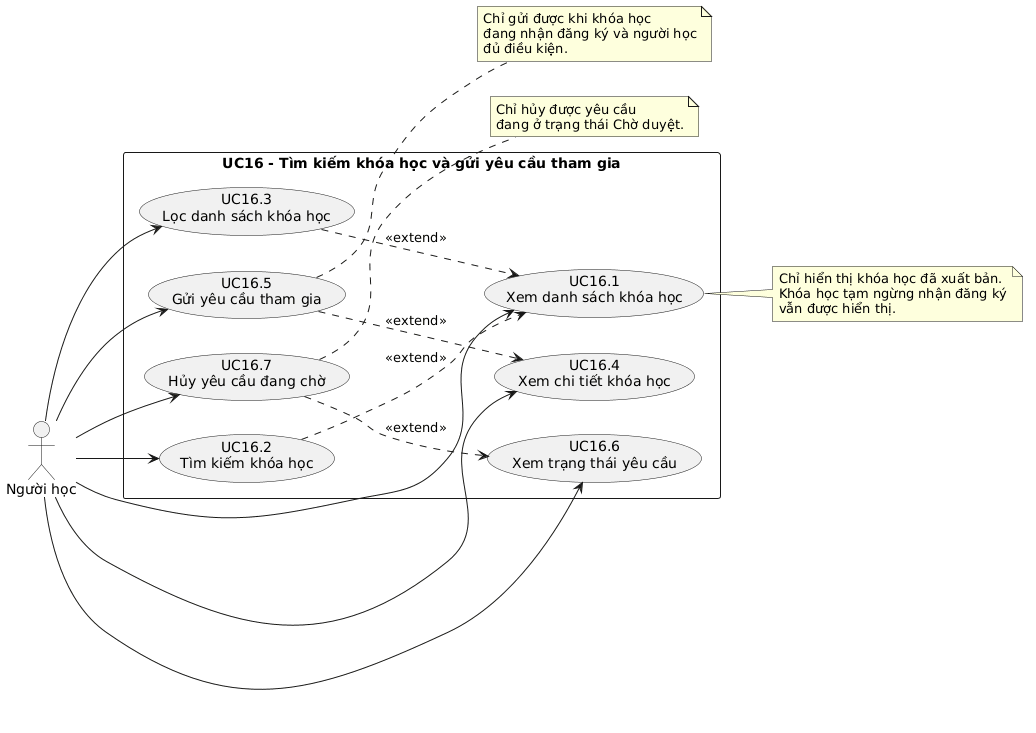

The diagram above was rendered by PlantUML. Its source (embedded in the PNG):
@startuml
left to right direction
skinparam packageStyle rectangle

actor "Người học" as Learner

rectangle "UC16 - Tìm kiếm khóa học và gửi yêu cầu tham gia" {
  usecase "UC16.1\nXem danh sách khóa học" as UC161
  usecase "UC16.2\nTìm kiếm khóa học" as UC162
  usecase "UC16.3\nLọc danh sách khóa học" as UC163
  usecase "UC16.4\nXem chi tiết khóa học" as UC164
  usecase "UC16.5\nGửi yêu cầu tham gia" as UC165
  usecase "UC16.6\nXem trạng thái yêu cầu" as UC166
  usecase "UC16.7\nHủy yêu cầu đang chờ" as UC167
}

Learner --> UC161
Learner --> UC162
Learner --> UC163
Learner --> UC164
Learner --> UC165
Learner --> UC166
Learner --> UC167

UC162 ..> UC161 : <<extend>>
UC163 ..> UC161 : <<extend>>
UC165 ..> UC164 : <<extend>>
UC167 ..> UC166 : <<extend>>

note right of UC161
Chỉ hiển thị khóa học đã xuất bản.
Khóa học tạm ngừng nhận đăng ký
vẫn được hiển thị.
end note

note right of UC165
Chỉ gửi được khi khóa học
đang nhận đăng ký và người học
đủ điều kiện.
end note

note right of UC167
Chỉ hủy được yêu cầu
đang ở trạng thái Chờ duyệt.
end note
@enduml